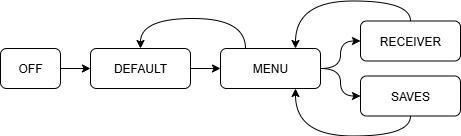

The diagram above was exported from draw.io. Its source (the exported page's mxGraphModel, read from the mxfile embedded in the PNG):
<mxGraphModel dx="1554" dy="914" grid="1" gridSize="10" guides="1" tooltips="1" connect="1" arrows="1" fold="1" page="1" pageScale="1" pageWidth="1654" pageHeight="1169" math="0" shadow="0">
  <root>
    <mxCell id="0" />
    <mxCell id="1" parent="0" />
    <mxCell id="AeleYkJudSAUTs2AwMms-26" style="edgeStyle=orthogonalEdgeStyle;curved=1;rounded=0;orthogonalLoop=1;jettySize=auto;html=1;exitX=1;exitY=0.5;exitDx=0;exitDy=0;entryX=0;entryY=0.5;entryDx=0;entryDy=0;" parent="1" source="AeleYkJudSAUTs2AwMms-17" target="AeleYkJudSAUTs2AwMms-18" edge="1">
      <mxGeometry relative="1" as="geometry" />
    </mxCell>
    <mxCell id="AeleYkJudSAUTs2AwMms-17" value="OFF" style="rounded=1;whiteSpace=wrap;html=1;" parent="1" vertex="1">
      <mxGeometry x="70" y="570" width="60" height="40" as="geometry" />
    </mxCell>
    <mxCell id="AeleYkJudSAUTs2AwMms-25" style="edgeStyle=orthogonalEdgeStyle;curved=1;rounded=0;orthogonalLoop=1;jettySize=auto;html=1;exitX=1;exitY=0.5;exitDx=0;exitDy=0;entryX=0;entryY=0.5;entryDx=0;entryDy=0;" parent="1" source="AeleYkJudSAUTs2AwMms-18" target="AeleYkJudSAUTs2AwMms-19" edge="1">
      <mxGeometry relative="1" as="geometry" />
    </mxCell>
    <mxCell id="AeleYkJudSAUTs2AwMms-18" value="DEFAULT" style="rounded=1;whiteSpace=wrap;html=1;" parent="1" vertex="1">
      <mxGeometry x="160" y="570" width="100" height="40" as="geometry" />
    </mxCell>
    <mxCell id="AeleYkJudSAUTs2AwMms-23" style="edgeStyle=orthogonalEdgeStyle;curved=1;rounded=0;orthogonalLoop=1;jettySize=auto;html=1;exitX=1;exitY=0.5;exitDx=0;exitDy=0;entryX=0;entryY=0.5;entryDx=0;entryDy=0;" parent="1" source="AeleYkJudSAUTs2AwMms-19" target="AeleYkJudSAUTs2AwMms-20" edge="1">
      <mxGeometry relative="1" as="geometry" />
    </mxCell>
    <mxCell id="AeleYkJudSAUTs2AwMms-24" style="edgeStyle=orthogonalEdgeStyle;curved=1;rounded=0;orthogonalLoop=1;jettySize=auto;html=1;exitX=1;exitY=0.5;exitDx=0;exitDy=0;entryX=0;entryY=0.5;entryDx=0;entryDy=0;" parent="1" source="AeleYkJudSAUTs2AwMms-19" target="AeleYkJudSAUTs2AwMms-21" edge="1">
      <mxGeometry relative="1" as="geometry" />
    </mxCell>
    <mxCell id="AeleYkJudSAUTs2AwMms-30" style="edgeStyle=orthogonalEdgeStyle;curved=1;rounded=0;orthogonalLoop=1;jettySize=auto;html=1;exitX=0.25;exitY=0;exitDx=0;exitDy=0;entryX=0.5;entryY=0;entryDx=0;entryDy=0;" parent="1" source="AeleYkJudSAUTs2AwMms-19" target="AeleYkJudSAUTs2AwMms-18" edge="1">
      <mxGeometry relative="1" as="geometry">
        <Array as="points">
          <mxPoint x="315" y="540" />
          <mxPoint x="210" y="540" />
        </Array>
      </mxGeometry>
    </mxCell>
    <mxCell id="AeleYkJudSAUTs2AwMms-19" value="MENU" style="rounded=1;whiteSpace=wrap;html=1;" parent="1" vertex="1">
      <mxGeometry x="290" y="570" width="100" height="40" as="geometry" />
    </mxCell>
    <mxCell id="AeleYkJudSAUTs2AwMms-28" style="edgeStyle=orthogonalEdgeStyle;curved=1;rounded=0;orthogonalLoop=1;jettySize=auto;html=1;exitX=0.5;exitY=0;exitDx=0;exitDy=0;entryX=0.75;entryY=0;entryDx=0;entryDy=0;" parent="1" source="AeleYkJudSAUTs2AwMms-20" target="AeleYkJudSAUTs2AwMms-19" edge="1">
      <mxGeometry relative="1" as="geometry" />
    </mxCell>
    <mxCell id="AeleYkJudSAUTs2AwMms-20" value="RECEIVER" style="rounded=1;whiteSpace=wrap;html=1;" parent="1" vertex="1">
      <mxGeometry x="430" y="542.5" width="100" height="40" as="geometry" />
    </mxCell>
    <mxCell id="AeleYkJudSAUTs2AwMms-29" style="edgeStyle=orthogonalEdgeStyle;curved=1;rounded=0;orthogonalLoop=1;jettySize=auto;html=1;exitX=0.5;exitY=1;exitDx=0;exitDy=0;entryX=0.75;entryY=1;entryDx=0;entryDy=0;" parent="1" source="AeleYkJudSAUTs2AwMms-21" target="AeleYkJudSAUTs2AwMms-19" edge="1">
      <mxGeometry relative="1" as="geometry" />
    </mxCell>
    <mxCell id="AeleYkJudSAUTs2AwMms-21" value="SAVES" style="rounded=1;whiteSpace=wrap;html=1;" parent="1" vertex="1">
      <mxGeometry x="430" y="597.5" width="100" height="40" as="geometry" />
    </mxCell>
  </root>
</mxGraphModel>